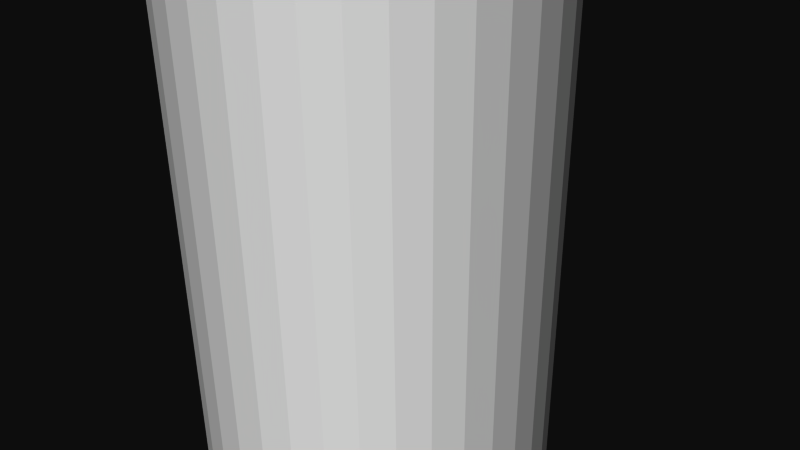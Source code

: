 # Source: 12179.blend  (saved by Blender 2.72.0; exported with 4.5.12 LTS)
import bpy
from mathutils import Matrix  # noqa: F401  (used for matrix-valued properties, if any)

bpy.ops.wm.read_factory_settings(use_empty=True)
scene = bpy.context.scene
scene.name = 'Scene'

# ---- collections
col_collection_1 = bpy.data.collections.new('Collection 1'); scene.collection.children.link(col_collection_1)

# ---- materials (node trees are filled in below, after node groups)
mat_material = bpy.data.materials.new('Material')
mat_material.alpha_threshold = 0.0
mat_material.use_transparent_shadow = False
mat_material.diffuse_color = (1.0, 1.0, 1.0, 1.0)
mat_material.specular_color = (0.902, 0.902, 0.902)
mat_material.roughness = 0.5

# ---- material node trees

# ---- world
world_world = bpy.data.worlds.new('World'); scene.world = world_world
world_world.color = (0.05088, 0.05088, 0.05088)
world_world.use_sun_shadow = False
world_world.sun_shadow_jitter_overblur = 0.0
world_world.cycles.sampling_method = 'MANUAL'
world_world.cycles.sample_map_resolution = 256

# ---- cameras
cam_camera = bpy.data.cameras.new('Camera')
cam_camera.clip_end = 100.0
cam_camera.lens = 35.0
cam_camera.sensor_width = 32.0
cam_camera.sensor_height = 18.0
cam_camera.ortho_scale = 7.314
cam_camera.dof.focus_distance = 0.0
cam_camera.dof.aperture_fstop = 128.0

# ---- meshes
me_rob_12179 = bpy.data.meshes.new('ROB-12179')
me_rob_12179.from_pydata([(0.2019, 114.3, 2.373), (-0.2019, -114.3, 2.373), (0.2019, -114.3, 2.373), (0.6, -114.3, 2.304), (0.6, 114.3, 2.304), (0.9808, -114.3, 2.17), (0.9808, 114.3, 2.17), (1.333, -114.3, 1.973), (1.333, 114.3, 1.973), (1.648, -114.3, 1.719), (1.648, 114.3, 1.719), (1.915, -114.3, 1.416), (1.915, 114.3, 1.416), (2.126, -114.3, 1.072), (2.126, 114.3, 1.072), (2.277, -114.3, 0.6973), (2.277, 114.3, 0.6973), (2.362, -114.3, 0.3025), (2.362, 114.3, 0.3025), (2.379, -114.3, -0.1011), (2.379, 114.3, -0.1011), (2.328, -114.3, -0.5017), (2.328, 114.3, -0.5017), (2.21, -114.3, -0.8879), (2.21, 114.3, -0.8879), (2.028, -114.3, -1.249), (2.028, 114.3, -1.249), (1.788, -114.3, -1.573), (1.788, 114.3, -1.573), (1.496, -114.3, -1.853), (1.496, 114.3, -1.853), (1.161, -114.3, -2.079), (1.161, 114.3, -2.079), (0.7933, -114.3, -2.245), (0.7933, 114.3, -2.245), (0.4024, -114.3, -2.347), (0.4024, 114.3, -2.347), (-2.384e-07, -114.3, -2.381), (-2.384e-07, 114.3, -2.381), (-0.4024, -114.3, -2.347), (-0.4024, 114.3, -2.347), (-0.7933, -114.3, -2.245), (-0.7933, 114.3, -2.245), (-1.161, -114.3, -2.079), (-1.161, 114.3, -2.079), (-1.496, -114.3, -1.853), (-1.496, 114.3, -1.853), (-1.788, -114.3, -1.573), (-1.788, 114.3, -1.573), (-2.028, -114.3, -1.249), (-2.028, 114.3, -1.249), (-2.21, -114.3, -0.8879), (-2.21, 114.3, -0.8879), (-2.328, -114.3, -0.5017), (-2.328, 114.3, -0.5017), (-2.379, -114.3, -0.1011), (-2.379, 114.3, -0.1011), (-2.362, -114.3, 0.3025), (-2.362, 114.3, 0.3025), (-2.277, -114.3, 0.6973), (-2.277, 114.3, 0.6973), (-2.126, -114.3, 1.072), (-2.126, 114.3, 1.072), (-1.915, -114.3, 1.416), (-1.915, 114.3, 1.416), (-1.648, -114.3, 1.719), (-1.648, 114.3, 1.719), (-1.333, -114.3, 1.973), (-1.333, 114.3, 1.973), (-0.9808, -114.3, 2.17), (-0.9808, 114.3, 2.17), (-0.6, -114.3, 2.304), (-0.6, 114.3, 2.304), (-0.2019, 114.3, 2.373)], [], [(15, 16, 14, 13), (7, 8, 6, 5), (39, 40, 38, 37), (51, 52, 50, 49), (3, 4, 0, 2), (53, 54, 52, 51), (37, 38, 36, 35), (71, 72, 70, 69), (63, 64, 62, 61), (49, 50, 48, 47), (45, 46, 44, 43), (31, 32, 30, 29), (65, 66, 64, 63), (61, 62, 60, 59), (17, 18, 16, 15), (55, 56, 54, 53), (25, 26, 24, 23), (43, 44, 42, 41), (19, 20, 18, 17), (21, 22, 20, 19), (57, 58, 56, 55), (23, 24, 22, 21), (47, 48, 46, 45), (41, 42, 40, 39), (59, 60, 58, 57), (35, 36, 34, 33), (27, 28, 26, 25), (5, 6, 4, 3), (50, 52, 54, 56, 58, 60, 62, 64, 66, 68, 70, 72, 73, 0, 4, 6, 8, 10, 12, 14, 16, 18, 20, 22, 24, 26, 28, 30, 32, 34, 36, 38, 40, 42, 44, 46, 48), (29, 30, 28, 27), (69, 70, 68, 67), (9, 10, 8, 7), (11, 12, 10, 9), (73, 1, 2, 0), (67, 68, 66, 65), (21, 19, 17, 15, 13, 11, 9, 7, 5, 3, 2, 1, 71, 69, 67, 65, 63, 61, 59, 57, 55, 53, 51, 49, 47, 45, 43, 41, 39, 37, 35, 33, 31, 29, 27, 25, 23), (33, 34, 32, 31), (1, 73, 72, 71), (13, 14, 12, 11)])
me_rob_12179.materials.append(mat_material)
me_rob_12179.use_remesh_preserve_volume = False
me_rob_12179.use_remesh_preserve_attributes = False
me_rob_12179.use_mirror_vertex_groups = False
me_rob_12179.update()

# ---- objects
ob_rob_12179 = bpy.data.objects.new('ROB-12179', me_rob_12179)
ob_camera = bpy.data.objects.new('Camera', cam_camera)

# ---- transforms, parenting, visibility, modifiers, constraints
ob_rob_12179.location = (0.0, 0.0, 0.0)
ob_rob_12179.rotation_euler = (1.571, -0.0, 0.0)
ob_rob_12179.lineart.crease_threshold = 0.0
ob_camera.location = (7.481, -6.508, 5.344)
ob_camera.rotation_euler = (1.109, 0.01082, 0.8149)
ob_camera.lock_rotations_4d = False
ob_camera.empty_display_type = 'ARROWS'
ob_camera.color = (0.0, 0.0, 0.0, 0.0)
ob_camera.display_type = 'WIRE'
ob_camera.lineart.crease_threshold = 0.0

# ---- collection membership
col_collection_1.objects.link(ob_rob_12179)
col_collection_1.objects.link(ob_camera)

# ---- scene / render settings (as saved in the file)
scene.camera = ob_camera
scene.frame_start = 1; scene.frame_end = 250; scene.frame_set(1)
scene.render.engine = 'BLENDER_EEVEE_NEXT'
scene.render.resolution_percentage = 50
scene.render.dither_intensity = 0.0
scene.cycles.use_denoising = False
scene.cycles.samples = 10
scene.cycles.sampling_pattern = 'TABULATED_SOBOL'
scene.cycles.light_sampling_threshold = 0.0
scene.cycles.use_adaptive_sampling = False
scene.cycles.use_light_tree = False
scene.cycles.blur_glossy = 0.0
scene.cycles.pixel_filter_type = 'GAUSSIAN'
scene.cycles.sample_clamp_indirect = 0.0
scene.view_settings.view_transform = 'Raw'
bpy.context.view_layer.update()

# ---- added for rendering (the .blend has no usable light): sun
light_auto_sun = bpy.data.lights.new('AutoSun', 'SUN')
light_auto_sun.energy = 3.0
light_auto_sun.angle = 0.0523599
ob_auto_sun = bpy.data.objects.new('AutoSun', light_auto_sun)
scene.collection.objects.link(ob_auto_sun)
ob_auto_sun.rotation_euler = (0.872665, 0.174533, 0.523599)
bpy.context.view_layer.update()

